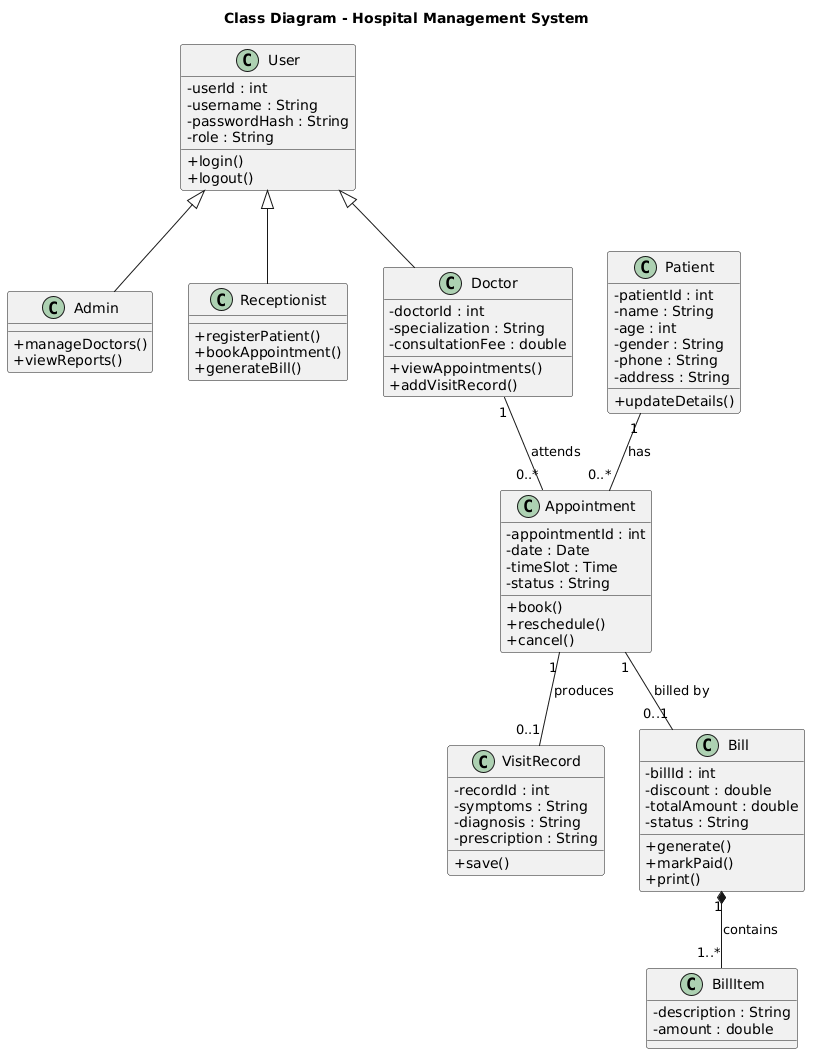

The diagram above was rendered by PlantUML. Its source (embedded in the PNG):
@startuml
title Class Diagram - Hospital Management System
skinparam classAttributeIconSize 0

class User {
  - userId : int
  - username : String
  - passwordHash : String
  - role : String
  + login()
  + logout()
}

class Admin {
  + manageDoctors()
  + viewReports()
}

class Receptionist {
  + registerPatient()
  + bookAppointment()
  + generateBill()
}

class Doctor {
  - doctorId : int
  - specialization : String
  - consultationFee : double
  + viewAppointments()
  + addVisitRecord()
}

class Patient {
  - patientId : int
  - name : String
  - age : int
  - gender : String
  - phone : String
  - address : String
  + updateDetails()
}

class Appointment {
  - appointmentId : int
  - date : Date
  - timeSlot : Time
  - status : String
  + book()
  + reschedule()
  + cancel()
}

class VisitRecord {
  - recordId : int
  - symptoms : String
  - diagnosis : String
  - prescription : String
  + save()
}

class Bill {
  - billId : int
  - discount : double
  - totalAmount : double
  - status : String
  + generate()
  + markPaid()
  + print()
}

class BillItem {
  - description : String
  - amount : double
}

User <|-- Admin
User <|-- Receptionist
User <|-- Doctor

Patient "1" -- "0..*" Appointment : has
Doctor "1" -- "0..*" Appointment : attends
Appointment "1" -- "0..1" VisitRecord : produces
Appointment "1" -- "0..1" Bill : billed by
Bill "1" *-- "1..*" BillItem : contains
@enduml